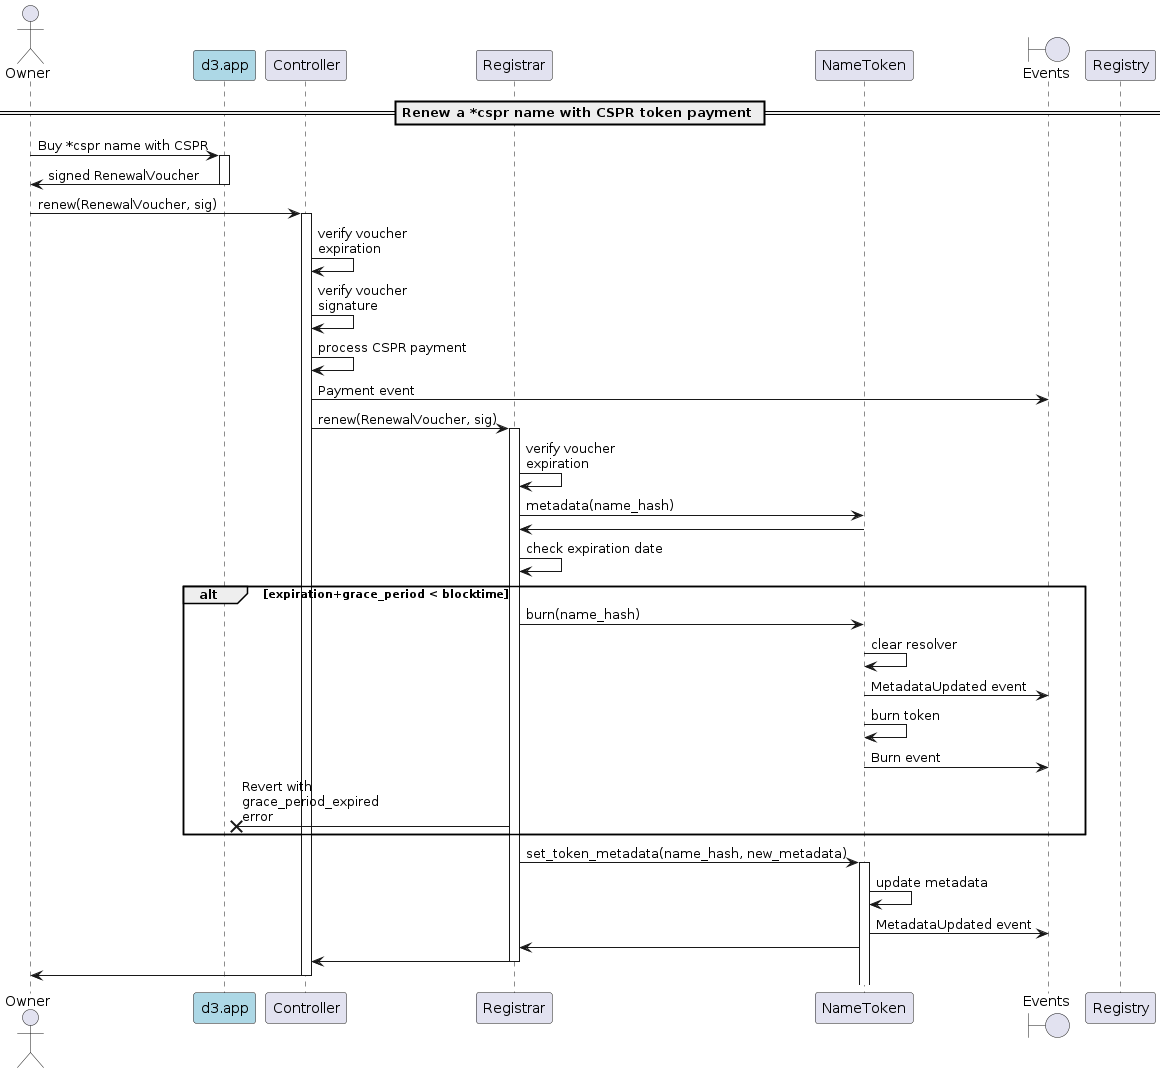

The diagram above was rendered by PlantUML. Its source (embedded in the PNG):
@startuml
'https://plantuml.com/sequence-diagram

'autonumber
actor Owner
participant "d3.app" as d3 #lightblue
participant "Controller"
participant "Registrar"
participant "NameToken"
boundary "Events"

== Renew a *cspr name with CSPR token payment ==

Owner -> d3: Buy *cspr name with CSPR
activate d3
d3 -> Owner: signed RenewalVoucher
deactivate d3

Owner -> Controller: renew(RenewalVoucher, sig)
activate Controller
Controller -> Controller: verify voucher\nexpiration
Controller -> Controller: verify voucher\nsignature
Controller -> Controller: process CSPR payment
Controller -> "Events": Payment event
Controller -> Registrar: renew(RenewalVoucher, sig)
activate Registrar
Registrar -> Registrar: verify voucher\nexpiration
Registrar -> NameToken: metadata(name_hash)
NameToken -> Registrar
Registrar -> Registrar: check expiration date
alt expiration+grace_period < blocktime
    Registrar -> NameToken: burn(name_hash)
    NameToken -> NameToken: clear resolver
    NameToken -> "Events": MetadataUpdated event
    NameToken -> NameToken: burn token
    NameToken -> "Events": Burn event
    Registrar ->x d3: Revert with\ngrace_period_expired\nerror
end
Registrar -> NameToken: set_token_metadata(name_hash, new_metadata)
activate NameToken
NameToken -> NameToken: update metadata
NameToken -> "Events": MetadataUpdated event
NameToken -> Registrar
deactivate Registry
Registrar -> Controller
deactivate Registrar
Controller -> Owner
deactivate Controller

@enduml